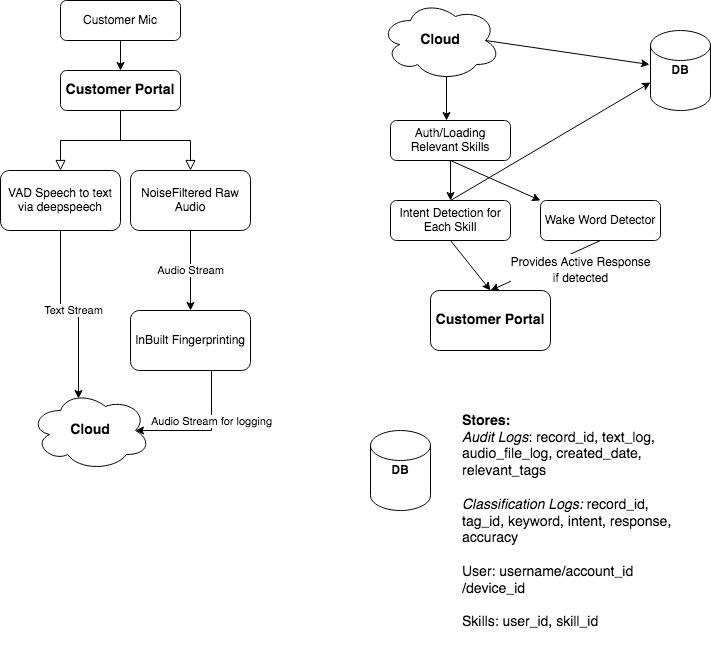

The diagram above was exported from draw.io. Its source (the exported page's mxGraphModel, read from the mxfile embedded in the PNG):
<mxGraphModel dx="1010" dy="674" grid="1" gridSize="10" guides="1" tooltips="1" connect="1" arrows="1" fold="1" page="1" pageScale="1" pageWidth="827" pageHeight="1169" math="0" shadow="0">
  <root>
    <mxCell id="WIyWlLk6GJQsqaUBKTNV-0" />
    <mxCell id="WIyWlLk6GJQsqaUBKTNV-1" parent="WIyWlLk6GJQsqaUBKTNV-0" />
    <mxCell id="WIyWlLk6GJQsqaUBKTNV-2" value="" style="rounded=0;html=1;jettySize=auto;orthogonalLoop=1;fontSize=11;endArrow=block;endFill=0;endSize=8;strokeWidth=1;shadow=0;labelBackgroundColor=none;edgeStyle=orthogonalEdgeStyle;entryX=0.5;entryY=0;entryDx=0;entryDy=0;" parent="WIyWlLk6GJQsqaUBKTNV-1" source="WIyWlLk6GJQsqaUBKTNV-3" target="fCU6ha1LraoOtYbi4FJb-3" edge="1">
      <mxGeometry relative="1" as="geometry">
        <mxPoint x="220" y="170" as="targetPoint" />
      </mxGeometry>
    </mxCell>
    <mxCell id="WIyWlLk6GJQsqaUBKTNV-3" value="Customer Portal" style="rounded=1;whiteSpace=wrap;html=1;fontSize=14;glass=0;strokeWidth=1;shadow=0;fontStyle=1" parent="WIyWlLk6GJQsqaUBKTNV-1" vertex="1">
      <mxGeometry x="160" y="80" width="120" height="40" as="geometry" />
    </mxCell>
    <mxCell id="fCU6ha1LraoOtYbi4FJb-0" value="DB" style="shape=cylinder2;whiteSpace=wrap;html=1;boundedLbl=1;backgroundOutline=1;size=15;fontStyle=1" vertex="1" parent="WIyWlLk6GJQsqaUBKTNV-1">
      <mxGeometry x="750" y="40" width="60" height="80" as="geometry" />
    </mxCell>
    <mxCell id="fCU6ha1LraoOtYbi4FJb-3" value="&lt;div&gt;VAD Speech to text via deepspeech&lt;br&gt;&lt;/div&gt;" style="rounded=1;whiteSpace=wrap;html=1;fontSize=12;glass=0;strokeWidth=1;shadow=0;" vertex="1" parent="WIyWlLk6GJQsqaUBKTNV-1">
      <mxGeometry x="100" y="180" width="120" height="60" as="geometry" />
    </mxCell>
    <mxCell id="fCU6ha1LraoOtYbi4FJb-4" value="" style="rounded=0;html=1;jettySize=auto;orthogonalLoop=1;fontSize=11;endArrow=block;endFill=0;endSize=8;strokeWidth=1;shadow=0;labelBackgroundColor=none;edgeStyle=orthogonalEdgeStyle;exitX=0.5;exitY=1;exitDx=0;exitDy=0;" edge="1" parent="WIyWlLk6GJQsqaUBKTNV-1" source="WIyWlLk6GJQsqaUBKTNV-3">
      <mxGeometry relative="1" as="geometry">
        <mxPoint x="230" y="130" as="sourcePoint" />
        <mxPoint x="290" y="180" as="targetPoint" />
      </mxGeometry>
    </mxCell>
    <mxCell id="fCU6ha1LraoOtYbi4FJb-5" value="NoiseFiltered Raw Audio" style="rounded=1;whiteSpace=wrap;html=1;fontSize=12;glass=0;strokeWidth=1;shadow=0;" vertex="1" parent="WIyWlLk6GJQsqaUBKTNV-1">
      <mxGeometry x="230" y="180" width="120" height="60" as="geometry" />
    </mxCell>
    <mxCell id="fCU6ha1LraoOtYbi4FJb-8" value="Audio Stream" style="edgeStyle=orthogonalEdgeStyle;rounded=0;orthogonalLoop=1;jettySize=auto;html=1;exitX=0.5;exitY=1;exitDx=0;exitDy=0;" edge="1" parent="WIyWlLk6GJQsqaUBKTNV-1" source="fCU6ha1LraoOtYbi4FJb-5">
      <mxGeometry relative="1" as="geometry">
        <mxPoint x="290" y="270" as="sourcePoint" />
        <mxPoint x="290" y="320" as="targetPoint" />
      </mxGeometry>
    </mxCell>
    <mxCell id="fCU6ha1LraoOtYbi4FJb-9" value="Text Stream" style="edgeStyle=orthogonalEdgeStyle;rounded=0;orthogonalLoop=1;jettySize=auto;html=1;exitX=0.5;exitY=1;exitDx=0;exitDy=0;entryX=0.4;entryY=0.1;entryDx=0;entryDy=0;entryPerimeter=0;" edge="1" parent="WIyWlLk6GJQsqaUBKTNV-1" source="fCU6ha1LraoOtYbi4FJb-3" target="fCU6ha1LraoOtYbi4FJb-13">
      <mxGeometry relative="1" as="geometry">
        <mxPoint x="300" y="250" as="sourcePoint" />
        <mxPoint x="160" y="330" as="targetPoint" />
      </mxGeometry>
    </mxCell>
    <mxCell id="fCU6ha1LraoOtYbi4FJb-16" value="" style="edgeStyle=orthogonalEdgeStyle;rounded=0;orthogonalLoop=1;jettySize=auto;html=1;entryX=0.875;entryY=0.5;entryDx=0;entryDy=0;entryPerimeter=0;" edge="1" parent="WIyWlLk6GJQsqaUBKTNV-1" target="fCU6ha1LraoOtYbi4FJb-13">
      <mxGeometry relative="1" as="geometry">
        <mxPoint x="311" y="380" as="sourcePoint" />
        <mxPoint x="311" y="440" as="targetPoint" />
        <Array as="points">
          <mxPoint x="311" y="440" />
        </Array>
      </mxGeometry>
    </mxCell>
    <mxCell id="fCU6ha1LraoOtYbi4FJb-18" value="Audio Stream for logging" style="edgeLabel;html=1;align=center;verticalAlign=middle;resizable=0;points=[];" vertex="1" connectable="0" parent="fCU6ha1LraoOtYbi4FJb-16">
      <mxGeometry x="-0.2647" y="-1" relative="1" as="geometry">
        <mxPoint as="offset" />
      </mxGeometry>
    </mxCell>
    <mxCell id="fCU6ha1LraoOtYbi4FJb-10" value="InBuilt Fingerprinting" style="rounded=1;whiteSpace=wrap;html=1;" vertex="1" parent="WIyWlLk6GJQsqaUBKTNV-1">
      <mxGeometry x="230" y="320" width="120" height="60" as="geometry" />
    </mxCell>
    <mxCell id="fCU6ha1LraoOtYbi4FJb-13" value="Cloud" style="ellipse;shape=cloud;whiteSpace=wrap;html=1;fontSize=14;fontStyle=1" vertex="1" parent="WIyWlLk6GJQsqaUBKTNV-1">
      <mxGeometry x="130" y="400" width="120" height="80" as="geometry" />
    </mxCell>
    <mxCell id="fCU6ha1LraoOtYbi4FJb-19" value="Cloud" style="ellipse;shape=cloud;whiteSpace=wrap;html=1;fontSize=14;fontStyle=1" vertex="1" parent="WIyWlLk6GJQsqaUBKTNV-1">
      <mxGeometry x="480" y="10" width="120" height="80" as="geometry" />
    </mxCell>
    <mxCell id="fCU6ha1LraoOtYbi4FJb-20" value="Customer Mic" style="rounded=1;whiteSpace=wrap;html=1;fontSize=12;glass=0;strokeWidth=1;shadow=0;" vertex="1" parent="WIyWlLk6GJQsqaUBKTNV-1">
      <mxGeometry x="160" y="10" width="120" height="40" as="geometry" />
    </mxCell>
    <mxCell id="fCU6ha1LraoOtYbi4FJb-21" value="" style="endArrow=classic;html=1;exitX=0.5;exitY=1;exitDx=0;exitDy=0;entryX=0.5;entryY=0;entryDx=0;entryDy=0;" edge="1" parent="WIyWlLk6GJQsqaUBKTNV-1" source="fCU6ha1LraoOtYbi4FJb-20" target="WIyWlLk6GJQsqaUBKTNV-3">
      <mxGeometry width="50" height="50" relative="1" as="geometry">
        <mxPoint x="220" y="59.289321881345245" as="sourcePoint" />
        <mxPoint x="360" y="80" as="targetPoint" />
      </mxGeometry>
    </mxCell>
    <mxCell id="fCU6ha1LraoOtYbi4FJb-22" value="" style="endArrow=classic;html=1;exitX=0.55;exitY=0.95;exitDx=0;exitDy=0;exitPerimeter=0;" edge="1" parent="WIyWlLk6GJQsqaUBKTNV-1" source="fCU6ha1LraoOtYbi4FJb-19">
      <mxGeometry width="50" height="50" relative="1" as="geometry">
        <mxPoint x="490" y="240" as="sourcePoint" />
        <mxPoint x="546" y="130" as="targetPoint" />
      </mxGeometry>
    </mxCell>
    <mxCell id="fCU6ha1LraoOtYbi4FJb-25" value="Auth/Loading Relevant Skills" style="rounded=1;whiteSpace=wrap;html=1;fontSize=12;glass=0;strokeWidth=1;shadow=0;" vertex="1" parent="WIyWlLk6GJQsqaUBKTNV-1">
      <mxGeometry x="490" y="130" width="120" height="40" as="geometry" />
    </mxCell>
    <mxCell id="fCU6ha1LraoOtYbi4FJb-26" value="Intent Detection for Each Skill" style="rounded=1;whiteSpace=wrap;html=1;fontSize=12;glass=0;strokeWidth=1;shadow=0;" vertex="1" parent="WIyWlLk6GJQsqaUBKTNV-1">
      <mxGeometry x="490" y="210" width="120" height="40" as="geometry" />
    </mxCell>
    <mxCell id="fCU6ha1LraoOtYbi4FJb-27" value="" style="endArrow=classic;html=1;exitX=0.875;exitY=0.5;exitDx=0;exitDy=0;exitPerimeter=0;entryX=-0.017;entryY=0.425;entryDx=0;entryDy=0;entryPerimeter=0;" edge="1" parent="WIyWlLk6GJQsqaUBKTNV-1" source="fCU6ha1LraoOtYbi4FJb-19" target="fCU6ha1LraoOtYbi4FJb-0">
      <mxGeometry width="50" height="50" relative="1" as="geometry">
        <mxPoint x="556" y="96" as="sourcePoint" />
        <mxPoint x="556" y="140" as="targetPoint" />
      </mxGeometry>
    </mxCell>
    <mxCell id="fCU6ha1LraoOtYbi4FJb-28" value="" style="endArrow=classic;html=1;exitX=0.5;exitY=1;exitDx=0;exitDy=0;entryX=0.5;entryY=0;entryDx=0;entryDy=0;" edge="1" parent="WIyWlLk6GJQsqaUBKTNV-1" source="fCU6ha1LraoOtYbi4FJb-25" target="fCU6ha1LraoOtYbi4FJb-26">
      <mxGeometry width="50" height="50" relative="1" as="geometry">
        <mxPoint x="556" y="96" as="sourcePoint" />
        <mxPoint x="556" y="140" as="targetPoint" />
      </mxGeometry>
    </mxCell>
    <mxCell id="fCU6ha1LraoOtYbi4FJb-30" value="" style="endArrow=classic;html=1;exitX=0.5;exitY=1;exitDx=0;exitDy=0;" edge="1" parent="WIyWlLk6GJQsqaUBKTNV-1" source="fCU6ha1LraoOtYbi4FJb-25">
      <mxGeometry width="50" height="50" relative="1" as="geometry">
        <mxPoint x="560" y="180" as="sourcePoint" />
        <mxPoint x="640" y="210" as="targetPoint" />
      </mxGeometry>
    </mxCell>
    <mxCell id="fCU6ha1LraoOtYbi4FJb-31" value="Wake Word Detector" style="rounded=1;whiteSpace=wrap;html=1;fontSize=12;glass=0;strokeWidth=1;shadow=0;" vertex="1" parent="WIyWlLk6GJQsqaUBKTNV-1">
      <mxGeometry x="640" y="210" width="120" height="40" as="geometry" />
    </mxCell>
    <mxCell id="fCU6ha1LraoOtYbi4FJb-34" value="" style="endArrow=classic;html=1;exitX=0.5;exitY=0;exitDx=0;exitDy=0;entryX=0;entryY=0.65;entryDx=0;entryDy=0;entryPerimeter=0;" edge="1" parent="WIyWlLk6GJQsqaUBKTNV-1" source="fCU6ha1LraoOtYbi4FJb-26" target="fCU6ha1LraoOtYbi4FJb-0">
      <mxGeometry width="50" height="50" relative="1" as="geometry">
        <mxPoint x="552" y="252" as="sourcePoint" />
        <mxPoint x="552" y="292" as="targetPoint" />
      </mxGeometry>
    </mxCell>
    <mxCell id="fCU6ha1LraoOtYbi4FJb-37" value="" style="endArrow=classic;html=1;fontSize=14;exitX=0.5;exitY=1;exitDx=0;exitDy=0;entryX=0.5;entryY=0;entryDx=0;entryDy=0;" edge="1" parent="WIyWlLk6GJQsqaUBKTNV-1" source="fCU6ha1LraoOtYbi4FJb-31" target="fCU6ha1LraoOtYbi4FJb-38">
      <mxGeometry width="50" height="50" relative="1" as="geometry">
        <mxPoint x="560" y="350" as="sourcePoint" />
        <mxPoint x="610" y="300" as="targetPoint" />
      </mxGeometry>
    </mxCell>
    <mxCell id="fCU6ha1LraoOtYbi4FJb-41" value="&lt;div&gt;&lt;font style=&quot;font-size: 12px&quot;&gt;Provides Active Response &lt;br&gt;&lt;/font&gt;&lt;/div&gt;&lt;div&gt;&lt;font style=&quot;font-size: 12px&quot;&gt;if detected&lt;/font&gt;&lt;/div&gt;" style="edgeLabel;html=1;align=center;verticalAlign=middle;resizable=0;points=[];fontSize=14;" vertex="1" connectable="0" parent="fCU6ha1LraoOtYbi4FJb-37">
      <mxGeometry x="0.2014" y="-2" relative="1" as="geometry">
        <mxPoint x="47.28" y="1.6099999999999994" as="offset" />
      </mxGeometry>
    </mxCell>
    <mxCell id="fCU6ha1LraoOtYbi4FJb-38" value="Customer Portal" style="rounded=1;whiteSpace=wrap;html=1;glass=0;gradientColor=none;fontSize=14;fontStyle=1" vertex="1" parent="WIyWlLk6GJQsqaUBKTNV-1">
      <mxGeometry x="530" y="300" width="120" height="60" as="geometry" />
    </mxCell>
    <mxCell id="fCU6ha1LraoOtYbi4FJb-39" value="" style="endArrow=classic;html=1;fontSize=14;exitX=0.5;exitY=1;exitDx=0;exitDy=0;entryX=0.5;entryY=0;entryDx=0;entryDy=0;" edge="1" parent="WIyWlLk6GJQsqaUBKTNV-1" source="fCU6ha1LraoOtYbi4FJb-26" target="fCU6ha1LraoOtYbi4FJb-38">
      <mxGeometry width="50" height="50" relative="1" as="geometry">
        <mxPoint x="710" y="260" as="sourcePoint" />
        <mxPoint x="620" y="310" as="targetPoint" />
      </mxGeometry>
    </mxCell>
    <mxCell id="fCU6ha1LraoOtYbi4FJb-44" value="DB" style="shape=cylinder2;whiteSpace=wrap;html=1;boundedLbl=1;backgroundOutline=1;size=15;fontStyle=1" vertex="1" parent="WIyWlLk6GJQsqaUBKTNV-1">
      <mxGeometry x="470" y="440" width="60" height="80" as="geometry" />
    </mxCell>
    <mxCell id="fCU6ha1LraoOtYbi4FJb-45" value="&lt;div align=&quot;left&quot;&gt;&lt;b&gt;Stores:&lt;/b&gt;&lt;/div&gt;&lt;div align=&quot;left&quot;&gt;&lt;i&gt;Audit Logs&lt;/i&gt;: record_id, text_log, audio_file_log, created_date, relevant_tags&lt;/div&gt;&lt;div align=&quot;left&quot;&gt;&lt;i&gt;&lt;br&gt;&lt;/i&gt;&lt;/div&gt;&lt;div align=&quot;left&quot;&gt;&lt;i&gt;Classification Logs: &lt;/i&gt;record_id, tag_id, keyword, intent, response, accuracy&lt;/div&gt;&lt;div align=&quot;left&quot;&gt;&lt;br&gt;&lt;/div&gt;&lt;div align=&quot;left&quot;&gt;User: username/account_id/device_id&lt;/div&gt;&lt;div align=&quot;left&quot;&gt;&lt;br&gt;&lt;/div&gt;&lt;div align=&quot;left&quot;&gt;Skills: user_id, skill_id&lt;br&gt;&lt;/div&gt;&lt;div align=&quot;left&quot;&gt;&lt;i&gt;&lt;/i&gt;&lt;br&gt;&lt;/div&gt;" style="text;html=1;strokeColor=none;fillColor=none;align=left;verticalAlign=middle;whiteSpace=wrap;rounded=0;glass=0;fontSize=14;" vertex="1" parent="WIyWlLk6GJQsqaUBKTNV-1">
      <mxGeometry x="560" y="440" width="220" height="200" as="geometry" />
    </mxCell>
  </root>
</mxGraphModel>